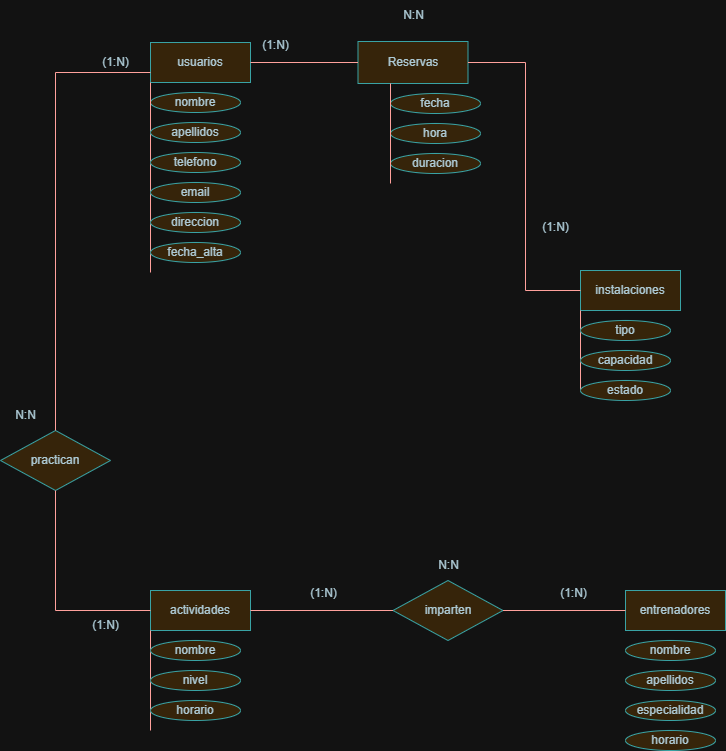

The diagram above was exported from draw.io. Its source (the exported page's mxGraphModel, read from the mxfile embedded in the PNG):
<mxGraphModel dx="1687" dy="878" grid="1" gridSize="10" guides="1" tooltips="1" connect="1" arrows="1" fold="1" page="1" pageScale="1" pageWidth="827" pageHeight="1169" math="0" shadow="0">
  <root>
    <mxCell id="0" />
    <mxCell id="1" parent="0" />
    <mxCell id="uXUAViRjzBhSwnGg0dYV-4" value="usuarios" style="whiteSpace=wrap;html=1;align=center;labelBackgroundColor=none;fillColor=#FAE5C7;strokeColor=#0F8B8D;fontColor=#143642;" parent="1" vertex="1">
      <mxGeometry x="210" y="202" width="100" height="40" as="geometry" />
    </mxCell>
    <mxCell id="uXUAViRjzBhSwnGg0dYV-5" value="instalaciones" style="whiteSpace=wrap;html=1;align=center;labelBackgroundColor=none;fillColor=#FAE5C7;strokeColor=#0F8B8D;fontColor=#143642;" parent="1" vertex="1">
      <mxGeometry x="640" y="430" width="100" height="40" as="geometry" />
    </mxCell>
    <mxCell id="sDLu1vCLKkb-s-zws2Hq-1" value="actividades" style="whiteSpace=wrap;html=1;align=center;labelBackgroundColor=none;fillColor=#FAE5C7;strokeColor=#0F8B8D;fontColor=#143642;" parent="1" vertex="1">
      <mxGeometry x="210" y="750" width="100" height="40" as="geometry" />
    </mxCell>
    <mxCell id="sDLu1vCLKkb-s-zws2Hq-2" value="entrenadores" style="whiteSpace=wrap;html=1;align=center;labelBackgroundColor=none;fillColor=#FAE5C7;strokeColor=#0F8B8D;fontColor=#143642;" parent="1" vertex="1">
      <mxGeometry x="685" y="750" width="100" height="40" as="geometry" />
    </mxCell>
    <mxCell id="sDLu1vCLKkb-s-zws2Hq-4" value="nombre" style="ellipse;whiteSpace=wrap;html=1;align=center;labelBackgroundColor=none;fillColor=#FAE5C7;strokeColor=#0F8B8D;fontColor=#143642;" parent="1" vertex="1">
      <mxGeometry x="210" y="252" width="90" height="20" as="geometry" />
    </mxCell>
    <mxCell id="sDLu1vCLKkb-s-zws2Hq-5" value="" style="endArrow=none;html=1;rounded=0;exitX=0;exitY=1;exitDx=0;exitDy=0;labelBackgroundColor=none;strokeColor=#A8201A;fontColor=default;" parent="1" source="uXUAViRjzBhSwnGg0dYV-4" edge="1">
      <mxGeometry relative="1" as="geometry">
        <mxPoint x="500" y="412" as="sourcePoint" />
        <mxPoint x="210" y="432" as="targetPoint" />
      </mxGeometry>
    </mxCell>
    <mxCell id="sDLu1vCLKkb-s-zws2Hq-6" value="apellidos" style="ellipse;whiteSpace=wrap;html=1;align=center;labelBackgroundColor=none;fillColor=#FAE5C7;strokeColor=#0F8B8D;fontColor=#143642;" parent="1" vertex="1">
      <mxGeometry x="210" y="282" width="90" height="20" as="geometry" />
    </mxCell>
    <mxCell id="sDLu1vCLKkb-s-zws2Hq-7" value="telefono" style="ellipse;whiteSpace=wrap;html=1;align=center;labelBackgroundColor=none;fillColor=#FAE5C7;strokeColor=#0F8B8D;fontColor=#143642;" parent="1" vertex="1">
      <mxGeometry x="210" y="312" width="90" height="20" as="geometry" />
    </mxCell>
    <mxCell id="sDLu1vCLKkb-s-zws2Hq-8" value="email" style="ellipse;whiteSpace=wrap;html=1;align=center;labelBackgroundColor=none;fillColor=#FAE5C7;strokeColor=#0F8B8D;fontColor=#143642;" parent="1" vertex="1">
      <mxGeometry x="210" y="342" width="90" height="20" as="geometry" />
    </mxCell>
    <mxCell id="sDLu1vCLKkb-s-zws2Hq-9" value="direccion" style="ellipse;whiteSpace=wrap;html=1;align=center;labelBackgroundColor=none;fillColor=#FAE5C7;strokeColor=#0F8B8D;fontColor=#143642;" parent="1" vertex="1">
      <mxGeometry x="210" y="372" width="90" height="20" as="geometry" />
    </mxCell>
    <mxCell id="sDLu1vCLKkb-s-zws2Hq-10" value="fecha_alta" style="ellipse;whiteSpace=wrap;html=1;align=center;labelBackgroundColor=none;fillColor=#FAE5C7;strokeColor=#0F8B8D;fontColor=#143642;" parent="1" vertex="1">
      <mxGeometry x="210" y="402" width="90" height="20" as="geometry" />
    </mxCell>
    <mxCell id="sDLu1vCLKkb-s-zws2Hq-11" value="" style="endArrow=none;html=1;rounded=0;exitX=0;exitY=1;exitDx=0;exitDy=0;entryX=0;entryY=0.5;entryDx=0;entryDy=0;labelBackgroundColor=none;strokeColor=#A8201A;fontColor=default;" parent="1" source="uXUAViRjzBhSwnGg0dYV-5" edge="1" target="sDLu1vCLKkb-s-zws2Hq-13">
      <mxGeometry relative="1" as="geometry">
        <mxPoint x="650" y="680" as="sourcePoint" />
        <mxPoint x="640" y="580" as="targetPoint" />
      </mxGeometry>
    </mxCell>
    <mxCell id="sDLu1vCLKkb-s-zws2Hq-13" value="estado" style="ellipse;whiteSpace=wrap;html=1;align=center;labelBackgroundColor=none;fillColor=#FAE5C7;strokeColor=#0F8B8D;fontColor=#143642;" parent="1" vertex="1">
      <mxGeometry x="640" y="540" width="90" height="20" as="geometry" />
    </mxCell>
    <mxCell id="sDLu1vCLKkb-s-zws2Hq-14" value="capacidad" style="ellipse;whiteSpace=wrap;html=1;align=center;labelBackgroundColor=none;fillColor=#FAE5C7;strokeColor=#0F8B8D;fontColor=#143642;" parent="1" vertex="1">
      <mxGeometry x="640" y="510" width="90" height="20" as="geometry" />
    </mxCell>
    <mxCell id="sDLu1vCLKkb-s-zws2Hq-15" value="tipo" style="ellipse;whiteSpace=wrap;html=1;align=center;labelBackgroundColor=none;fillColor=#FAE5C7;strokeColor=#0F8B8D;fontColor=#143642;" parent="1" vertex="1">
      <mxGeometry x="640" y="480" width="90" height="20" as="geometry" />
    </mxCell>
    <mxCell id="sDLu1vCLKkb-s-zws2Hq-22" value="" style="endArrow=none;html=1;rounded=0;exitX=0;exitY=1;exitDx=0;exitDy=0;labelBackgroundColor=none;strokeColor=#A8201A;fontColor=default;" parent="1" source="sDLu1vCLKkb-s-zws2Hq-1" edge="1">
      <mxGeometry relative="1" as="geometry">
        <mxPoint x="380" y="720" as="sourcePoint" />
        <mxPoint x="210" y="890" as="targetPoint" />
      </mxGeometry>
    </mxCell>
    <mxCell id="sDLu1vCLKkb-s-zws2Hq-23" value="horario" style="ellipse;whiteSpace=wrap;html=1;align=center;labelBackgroundColor=none;fillColor=#FAE5C7;strokeColor=#0F8B8D;fontColor=#143642;" parent="1" vertex="1">
      <mxGeometry x="210" y="860" width="90" height="20" as="geometry" />
    </mxCell>
    <mxCell id="sDLu1vCLKkb-s-zws2Hq-24" value="nivel" style="ellipse;whiteSpace=wrap;html=1;align=center;labelBackgroundColor=none;fillColor=#FAE5C7;strokeColor=#0F8B8D;fontColor=#143642;" parent="1" vertex="1">
      <mxGeometry x="210" y="830" width="90" height="20" as="geometry" />
    </mxCell>
    <mxCell id="sDLu1vCLKkb-s-zws2Hq-25" value="nombre" style="ellipse;whiteSpace=wrap;html=1;align=center;labelBackgroundColor=none;fillColor=#FAE5C7;strokeColor=#0F8B8D;fontColor=#143642;" parent="1" vertex="1">
      <mxGeometry x="210" y="800" width="90" height="20" as="geometry" />
    </mxCell>
    <mxCell id="sDLu1vCLKkb-s-zws2Hq-28" value="horario" style="ellipse;whiteSpace=wrap;html=1;align=center;labelBackgroundColor=none;fillColor=#FAE5C7;strokeColor=#0F8B8D;fontColor=#143642;" parent="1" vertex="1">
      <mxGeometry x="685" y="890" width="90" height="20" as="geometry" />
    </mxCell>
    <mxCell id="sDLu1vCLKkb-s-zws2Hq-29" value="especialidad" style="ellipse;whiteSpace=wrap;html=1;align=center;labelBackgroundColor=none;fillColor=#FAE5C7;strokeColor=#0F8B8D;fontColor=#143642;" parent="1" vertex="1">
      <mxGeometry x="685" y="860" width="90" height="20" as="geometry" />
    </mxCell>
    <mxCell id="sDLu1vCLKkb-s-zws2Hq-30" value="apellidos" style="ellipse;whiteSpace=wrap;html=1;align=center;labelBackgroundColor=none;fillColor=#FAE5C7;strokeColor=#0F8B8D;fontColor=#143642;" parent="1" vertex="1">
      <mxGeometry x="685" y="830" width="90" height="20" as="geometry" />
    </mxCell>
    <mxCell id="sDLu1vCLKkb-s-zws2Hq-31" value="nombre" style="ellipse;whiteSpace=wrap;html=1;align=center;labelBackgroundColor=none;fillColor=#FAE5C7;strokeColor=#0F8B8D;fontColor=#143642;" parent="1" vertex="1">
      <mxGeometry x="685" y="800" width="90" height="20" as="geometry" />
    </mxCell>
    <mxCell id="sDLu1vCLKkb-s-zws2Hq-32" value="practican" style="shape=rhombus;perimeter=rhombusPerimeter;whiteSpace=wrap;html=1;align=center;labelBackgroundColor=none;fillColor=#FAE5C7;strokeColor=#0F8B8D;fontColor=#143642;" parent="1" vertex="1">
      <mxGeometry x="60" y="590" width="110" height="60" as="geometry" />
    </mxCell>
    <mxCell id="sDLu1vCLKkb-s-zws2Hq-33" value="" style="endArrow=none;html=1;rounded=0;exitX=0.5;exitY=0;exitDx=0;exitDy=0;entryX=0;entryY=0.75;entryDx=0;entryDy=0;labelBackgroundColor=none;strokeColor=#A8201A;fontColor=default;" parent="1" source="sDLu1vCLKkb-s-zws2Hq-32" target="uXUAViRjzBhSwnGg0dYV-4" edge="1">
      <mxGeometry relative="1" as="geometry">
        <mxPoint x="220" y="412" as="sourcePoint" />
        <mxPoint x="130" y="372" as="targetPoint" />
        <Array as="points">
          <mxPoint x="115" y="232" />
        </Array>
      </mxGeometry>
    </mxCell>
    <UserObject label="Reservas" id="sDLu1vCLKkb-s-zws2Hq-39">
      <mxCell style="shape=square;perimeter=rhombusPerimeter;whiteSpace=wrap;html=1;align=center;labelBackgroundColor=none;fillColor=#FAE5C7;strokeColor=#0F8B8D;fontColor=#143642;" parent="1" vertex="1">
        <mxGeometry x="417.5" y="201" width="110" height="42" as="geometry" />
      </mxCell>
    </UserObject>
    <mxCell id="sDLu1vCLKkb-s-zws2Hq-40" value="" style="endArrow=none;html=1;rounded=0;entryX=1;entryY=0.5;entryDx=0;entryDy=0;exitX=0;exitY=0.5;exitDx=0;exitDy=0;labelBackgroundColor=none;strokeColor=#A8201A;fontColor=default;" parent="1" source="sDLu1vCLKkb-s-zws2Hq-39" target="uXUAViRjzBhSwnGg0dYV-4" edge="1">
      <mxGeometry relative="1" as="geometry">
        <mxPoint x="220" y="412" as="sourcePoint" />
        <mxPoint x="380" y="412" as="targetPoint" />
      </mxGeometry>
    </mxCell>
    <mxCell id="sDLu1vCLKkb-s-zws2Hq-41" value="" style="endArrow=none;html=1;rounded=0;exitX=0;exitY=0.5;exitDx=0;exitDy=0;entryX=1;entryY=0.5;entryDx=0;entryDy=0;labelBackgroundColor=none;strokeColor=#A8201A;fontColor=default;" parent="1" source="uXUAViRjzBhSwnGg0dYV-5" target="sDLu1vCLKkb-s-zws2Hq-39" edge="1">
      <mxGeometry relative="1" as="geometry">
        <mxPoint x="220" y="412" as="sourcePoint" />
        <mxPoint x="380" y="412" as="targetPoint" />
        <Array as="points">
          <mxPoint x="585" y="450" />
          <mxPoint x="585" y="222" />
        </Array>
      </mxGeometry>
    </mxCell>
    <mxCell id="sDLu1vCLKkb-s-zws2Hq-42" value="imparten" style="shape=rhombus;perimeter=rhombusPerimeter;whiteSpace=wrap;html=1;align=center;labelBackgroundColor=none;fillColor=#FAE5C7;strokeColor=#0F8B8D;fontColor=#143642;" parent="1" vertex="1">
      <mxGeometry x="452.5" y="740" width="110" height="60" as="geometry" />
    </mxCell>
    <mxCell id="sDLu1vCLKkb-s-zws2Hq-43" value="" style="endArrow=none;html=1;rounded=0;entryX=0;entryY=0.5;entryDx=0;entryDy=0;labelBackgroundColor=none;strokeColor=#A8201A;fontColor=default;" parent="1" source="sDLu1vCLKkb-s-zws2Hq-1" target="sDLu1vCLKkb-s-zws2Hq-42" edge="1">
      <mxGeometry relative="1" as="geometry">
        <mxPoint x="507.5" y="660" as="sourcePoint" />
        <mxPoint x="667.5" y="660" as="targetPoint" />
      </mxGeometry>
    </mxCell>
    <mxCell id="sDLu1vCLKkb-s-zws2Hq-44" value="" style="endArrow=none;html=1;rounded=0;exitX=1;exitY=0.5;exitDx=0;exitDy=0;entryX=0;entryY=0.5;entryDx=0;entryDy=0;labelBackgroundColor=none;strokeColor=#A8201A;fontColor=default;" parent="1" source="sDLu1vCLKkb-s-zws2Hq-42" target="sDLu1vCLKkb-s-zws2Hq-2" edge="1">
      <mxGeometry relative="1" as="geometry">
        <mxPoint x="612.5" y="660" as="sourcePoint" />
        <mxPoint x="772.5" y="660" as="targetPoint" />
      </mxGeometry>
    </mxCell>
    <mxCell id="sDLu1vCLKkb-s-zws2Hq-48" value="(1:N)" style="text;html=1;align=center;verticalAlign=middle;resizable=0;points=[];autosize=1;strokeColor=none;fillColor=none;labelBackgroundColor=none;fontColor=#143642;" parent="1" vertex="1">
      <mxGeometry x="590" y="372" width="50" height="30" as="geometry" />
    </mxCell>
    <mxCell id="sDLu1vCLKkb-s-zws2Hq-49" value="(1:N)" style="text;html=1;align=center;verticalAlign=middle;resizable=0;points=[];autosize=1;strokeColor=none;fillColor=none;labelBackgroundColor=none;fontColor=#143642;" parent="1" vertex="1">
      <mxGeometry x="310" y="190" width="50" height="30" as="geometry" />
    </mxCell>
    <mxCell id="sDLu1vCLKkb-s-zws2Hq-50" value="N:N" style="text;html=1;align=center;verticalAlign=middle;resizable=0;points=[];autosize=1;strokeColor=none;fillColor=none;labelBackgroundColor=none;fontColor=#143642;" parent="1" vertex="1">
      <mxGeometry x="452.5" y="160" width="40" height="30" as="geometry" />
    </mxCell>
    <mxCell id="sDLu1vCLKkb-s-zws2Hq-51" value="(1:N)" style="text;html=1;align=center;verticalAlign=middle;resizable=0;points=[];autosize=1;strokeColor=none;fillColor=none;labelBackgroundColor=none;fontColor=#143642;" parent="1" vertex="1">
      <mxGeometry x="140" y="770" width="50" height="30" as="geometry" />
    </mxCell>
    <mxCell id="sDLu1vCLKkb-s-zws2Hq-52" value="(1:N)" style="text;html=1;align=center;verticalAlign=middle;resizable=0;points=[];autosize=1;strokeColor=none;fillColor=none;labelBackgroundColor=none;fontColor=#143642;" parent="1" vertex="1">
      <mxGeometry x="150" y="207" width="50" height="30" as="geometry" />
    </mxCell>
    <mxCell id="sDLu1vCLKkb-s-zws2Hq-53" value="N:N" style="text;html=1;align=center;verticalAlign=middle;resizable=0;points=[];autosize=1;strokeColor=none;fillColor=none;labelBackgroundColor=none;fontColor=#143642;" parent="1" vertex="1">
      <mxGeometry x="65" y="560" width="40" height="30" as="geometry" />
    </mxCell>
    <mxCell id="sDLu1vCLKkb-s-zws2Hq-54" value="(1:N)" style="text;html=1;align=center;verticalAlign=middle;resizable=0;points=[];autosize=1;strokeColor=none;fillColor=none;labelBackgroundColor=none;fontColor=#143642;" parent="1" vertex="1">
      <mxGeometry x="607.5" y="738" width="50" height="30" as="geometry" />
    </mxCell>
    <mxCell id="sDLu1vCLKkb-s-zws2Hq-55" value="(1:N)" style="text;html=1;align=center;verticalAlign=middle;resizable=0;points=[];autosize=1;strokeColor=none;fillColor=none;labelBackgroundColor=none;fontColor=#143642;" parent="1" vertex="1">
      <mxGeometry x="357.5" y="738" width="50" height="30" as="geometry" />
    </mxCell>
    <mxCell id="sDLu1vCLKkb-s-zws2Hq-56" value="N:N" style="text;html=1;align=center;verticalAlign=middle;resizable=0;points=[];autosize=1;strokeColor=none;fillColor=none;labelBackgroundColor=none;fontColor=#143642;" parent="1" vertex="1">
      <mxGeometry x="487.5" y="710" width="40" height="30" as="geometry" />
    </mxCell>
    <mxCell id="c9GYC1BMizyOegakkE9a-10" value="duracion" style="ellipse;whiteSpace=wrap;html=1;align=center;labelBackgroundColor=none;fillColor=#FAE5C7;strokeColor=#0F8B8D;fontColor=#143642;" vertex="1" parent="1">
      <mxGeometry x="450" y="313" width="90" height="20" as="geometry" />
    </mxCell>
    <mxCell id="c9GYC1BMizyOegakkE9a-11" value="hora" style="ellipse;whiteSpace=wrap;html=1;align=center;labelBackgroundColor=none;fillColor=#FAE5C7;strokeColor=#0F8B8D;fontColor=#143642;" vertex="1" parent="1">
      <mxGeometry x="450" y="283" width="90" height="20" as="geometry" />
    </mxCell>
    <mxCell id="c9GYC1BMizyOegakkE9a-12" value="fecha" style="ellipse;whiteSpace=wrap;html=1;align=center;labelBackgroundColor=none;fillColor=#FAE5C7;strokeColor=#0F8B8D;fontColor=#143642;" vertex="1" parent="1">
      <mxGeometry x="450" y="253" width="90" height="20" as="geometry" />
    </mxCell>
    <mxCell id="c9GYC1BMizyOegakkE9a-13" value="" style="endArrow=none;html=1;rounded=0;entryX=0;entryY=1;entryDx=0;entryDy=0;labelBackgroundColor=none;strokeColor=#A8201A;fontColor=default;" edge="1" parent="1">
      <mxGeometry relative="1" as="geometry">
        <mxPoint x="450" y="343" as="sourcePoint" />
        <mxPoint x="450" y="243" as="targetPoint" />
      </mxGeometry>
    </mxCell>
    <mxCell id="c9GYC1BMizyOegakkE9a-29" value="" style="endArrow=none;html=1;rounded=0;exitX=0;exitY=0.5;exitDx=0;exitDy=0;entryX=0.5;entryY=1;entryDx=0;entryDy=0;labelBackgroundColor=none;strokeColor=#A8201A;fontColor=default;" edge="1" parent="1" source="sDLu1vCLKkb-s-zws2Hq-1" target="sDLu1vCLKkb-s-zws2Hq-32">
      <mxGeometry width="50" height="50" relative="1" as="geometry">
        <mxPoint x="355" y="690" as="sourcePoint" />
        <mxPoint x="405" y="640" as="targetPoint" />
        <Array as="points">
          <mxPoint x="115" y="770" />
        </Array>
      </mxGeometry>
    </mxCell>
  </root>
</mxGraphModel>